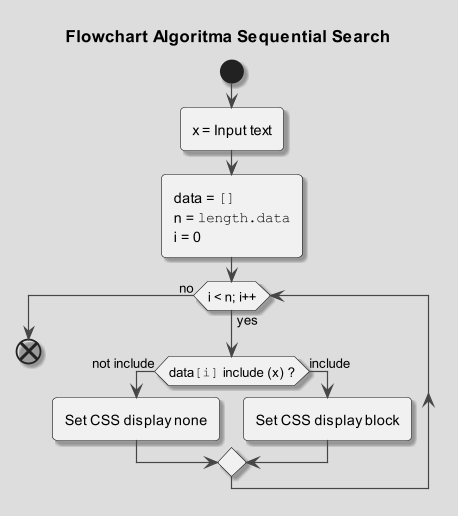

The diagram above was rendered by PlantUML. Its source (embedded in the PNG):
@startuml
title Flowchart Algoritma Sequential Search
!theme toy
skinparam shadowing true

start
  :x = Input text;
  :data = ""[]""
  n = ""length.data""
  i = 0;

while (i < n; i++) is (yes)

  if (data""[i]"" include (x) ?) is (not include) then
    :Set CSS display none;
  else (include)
    :Set CSS display block;
  endif
endwhile (no)
end
@enduml